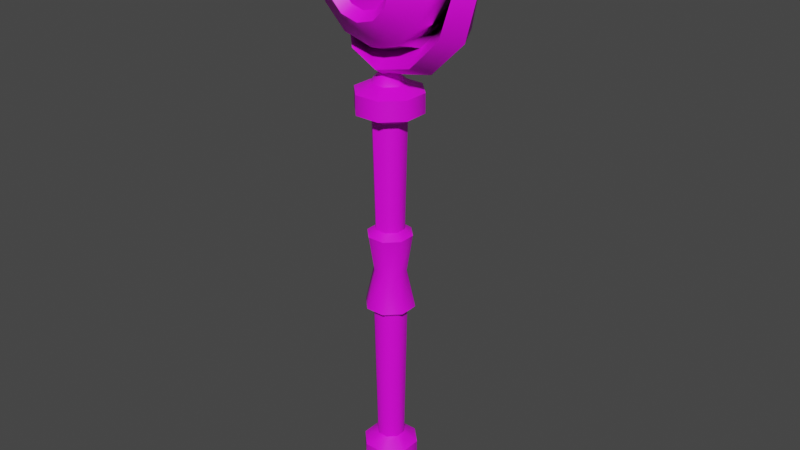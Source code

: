 # Source: big_wand.blend  (saved by Blender 4.1.24; exported with 4.5.12 LTS)
import bpy
from mathutils import Matrix  # noqa: F401  (used for matrix-valued properties, if any)

bpy.ops.wm.read_factory_settings(use_empty=True)
scene = bpy.context.scene
scene.name = 'Scene'

# ---- images (referenced by path relative to the original .blend; pixels are not part of the script)
import os
ASSET_DIR = os.environ.get("B2B_ASSET_DIR", "")  # directory of the original .blend (textures are referenced by path, not embedded)
HERE = os.path.dirname(os.path.abspath(__file__))  # packed textures are extracted next to this script under _unpacked/

def load_image(name, relpath, width, height, colorspace="sRGB"):
    """Load a texture the original file referenced (path relative to the .blend, or extracted next to this script)."""
    p = next((c for c in (os.path.join(HERE, relpath), os.path.join(ASSET_DIR, relpath)) if relpath and os.path.exists(c)), "")
    if p:
        img = bpy.data.images.load(p, check_existing=True)
        img.name = name
    else:  # same state as the original file: an image datablock whose file is absent (Cycles renders it pink)
        img = bpy.data.images.new(name, width, height)
        img.source = "FILE"
        img.filepath = "//" + (relpath or name)
    img.colorspace_settings.name = colorspace
    return img
img_mage_texture_png = load_image('mage_texture.png', 'mage_texture.png', 1024, 1024, 'sRGB')

# ---- materials (node trees are filled in below, after node groups)
mat_mage = bpy.data.materials.new('mage')
mat_mage.alpha_threshold = 0.0
mat_mage.use_transparent_shadow = False
mat_mage.line_color = (0.0, 0.0, 0.0, 1.0)

# ---- node groups
ng_auto_smooth = bpy.data.node_groups.new('Auto Smooth', 'GeometryNodeTree')
_s = ng_auto_smooth.interface.new_socket(name='Geometry', in_out='OUTPUT', socket_type='NodeSocketGeometry')
_s = ng_auto_smooth.interface.new_socket(name='Geometry', in_out='INPUT', socket_type='NodeSocketGeometry')
_s = ng_auto_smooth.interface.new_socket(name='Angle', in_out='INPUT', socket_type='NodeSocketFloat')
_s.subtype = 'ANGLE'
_s.min_value = 0.0
_s.max_value = 3.142
ng_auto_smooth.is_modifier = True
_N = ng_auto_smooth.nodes; _L = ng_auto_smooth.links
n0 = _N.new('NodeGroupOutput'); n0.name = 'Group Output'; n0.location = (480, -100)
n1 = _N.new('NodeGroupInput'); n1.name = 'Group Input'; n1.location = (-420, -300)
n2 = _N.new('NodeGroupInput'); n2.name = 'Group Input.001'; n2.location = (-60, -100)
n3 = _N.new('GeometryNodeSetShadeSmooth'); n3.name = 'Set Shade Smooth'; n3.location = (120, -100)
n3.domain = 'EDGE'
n4 = _N.new('GeometryNodeSetShadeSmooth'); n4.name = 'Set Shade Smooth.001'; n4.location = (300, -100)
n5 = _N.new('GeometryNodeInputMeshEdgeAngle'); n5.name = 'Edge Angle'; n5.location = (-420, -220)
n6 = _N.new('GeometryNodeInputEdgeSmooth'); n6.name = 'Is Edge Smooth'; n6.location = (-60, -160)
n7 = _N.new('GeometryNodeInputShadeSmooth'); n7.name = 'Is Face Smooth'; n7.location = (-240, -340)
n8 = _N.new('FunctionNodeBooleanMath'); n8.name = 'Boolean Math'; n8.location = (-60, -220)
n9 = _N.new('FunctionNodeCompare'); n9.name = 'Compare'; n9.location = (-240, -180)
n9.operation = 'LESS_EQUAL'
_L.new(n5.outputs[0], n9.inputs[0])
_L.new(n4.outputs[0], n0.inputs[0])
_L.new(n1.outputs[1], n9.inputs[1])
_L.new(n9.outputs[0], n8.inputs[0])
_L.new(n7.outputs[0], n8.inputs[1])
_L.new(n2.outputs[0], n3.inputs[0])
_L.new(n6.outputs[0], n3.inputs[1])
_L.new(n3.outputs[0], n4.inputs[0])
_L.new(n8.outputs[0], n3.inputs[2])
n0.is_active_output = True

# ---- material node trees
mat_mage.use_nodes = True; mat_mage.node_tree.nodes.clear()
_N = mat_mage.node_tree.nodes; _L = mat_mage.node_tree.links
n0 = _N.new('ShaderNodeOutputMaterial'); n0.name = 'Material Output'; n0.location = (300, 300)
n1 = _N.new('ShaderNodeTexImage'); n1.name = 'Image Texture'; n1.location = (-431, 264)
n1.image = img_mage_texture_png
n2 = _N.new('ShaderNodeBsdfPrincipled'); n2.name = 'Principled BSDF'; n2.location = (-60, 160)
n2.width = 241
n2.distribution = 'GGX'
n2.subsurface_method = 'BURLEY'
n2.inputs[3].default_value = 1.45
n2.inputs[27].default_value = (0.0, 0.0, 0.0, 1.0)
n2.inputs[28].default_value = 1.0
_L.new(n1.outputs[0], n2.inputs[0])
_L.new(n2.outputs[0], n0.inputs[0])
n0.is_active_output = True

# ---- world
world_world = bpy.data.worlds.new('World'); scene.world = world_world
world_world.use_nodes = True; world_world.node_tree.nodes.clear()
_N = world_world.node_tree.nodes; _L = world_world.node_tree.links
n0 = _N.new('ShaderNodeOutputWorld'); n0.name = 'World Output'; n0.location = (300, 300)
n1 = _N.new('ShaderNodeBackground'); n1.name = 'Background'; n1.location = (10, 300)
n1.inputs[0].default_value = (0.05088, 0.05088, 0.05088, 1.0)
_L.new(n1.outputs[0], n0.inputs[0])
n0.is_active_output = True
world_world.color = (0.05088, 0.05088, 0.05088)
world_world.use_sun_shadow = False
world_world.sun_shadow_jitter_overblur = 0.0

# ---- meshes
me_staff = bpy.data.meshes.new('staff')
me_staff.from_pydata([(0.03055, 0.0733, 0.1359), (0.03391, 0.08192, -0.1355), (0.07335, 0.03034, 0.1359), (0.08188, 0.03395, -0.1355), (0.03391, -0.08184, -0.1355), (0.03066, -0.07348, 0.1359), (0.07346, -0.0303, 0.1359), (0.08188, -0.03387, -0.1355), (0.01989, -0.04767, 0.1567), (0.02313, -0.05581, -0.1564), (-0.02313, -0.05581, -0.1564), (-0.01971, -0.04786, 0.1567), (-0.05583, -0.0231, -0.1564), (-0.04784, -0.01984, 0.1567), (-0.05583, 0.02315, -0.1564), (-0.04776, 0.01986, 0.1567), (-0.02313, 0.05586, -0.1564), (-0.01963, 0.04772, 0.1567), (0.02313, 0.05586, -0.1564), (0.01981, 0.04755, 0.1567), (0.05583, 0.02315, -0.1564), (0.04758, 0.01968, 0.1567), (0.05583, -0.0231, -0.1564), (0.04765, -0.01966, 0.1567), (-0.03391, 0.08192, -0.1355), (-0.03025, 0.07357, 0.1359), (-0.08188, 0.03395, -0.1355), (-0.07362, 0.03062, 0.1359), (-0.08188, -0.03387, -0.1355), (-0.07376, -0.03059, 0.1359), (-0.03391, -0.08184, -0.1355), (-0.03038, -0.07378, 0.1359), (-0.02215, -0.05362, 0.0001823), (-0.05362, -0.02221, 0.0001817), (-0.05358, 0.02225, 0.0001823), (-0.02211, 0.05358, 0.0001838), (0.02221, 0.05348, 0.000185), (0.05349, 0.02216, 0.0001855), (0.05352, -0.02211, 0.000185), (0.02225, -0.05352, 0.0001838), (2.318e-08, 6.883e-07, -0.9004), (7.855e-08, -0.07532, -0.8275), (-0.09146, 0.03788, -0.7659), (-0.09138, 0.03785, -0.7081), (-0.09146, -0.03788, -0.7659), (-0.07532, 6.584e-07, -0.8275), (-0.09138, -0.03785, -0.7081), (-0.03788, -0.09146, -0.7659), (1.265e-08, 0.07532, -0.8275), (-0.03785, -0.09138, -0.7081), (0.03785, -0.09138, -0.7081), (0.07532, 7.277e-07, -0.8275), (0.03788, -0.09146, -0.7659), (0.01806, -0.0436, -0.7855), (0.01914, -0.04622, -0.6733), (-0.01914, -0.04622, -0.6733), (-0.01806, -0.0436, -0.7855), (-0.04622, -0.01914, -0.6733), (-0.0436, -0.01806, -0.7855), (-0.04622, 0.01915, -0.6733), (-0.0436, 0.01806, -0.7855), (-0.01914, 0.04622, -0.6733), (-0.01806, 0.0436, -0.7855), (0.01914, 0.04622, -0.6733), (0.01806, 0.0436, -0.7855), (0.04622, 0.01915, -0.6733), (0.0436, 0.01806, -0.7855), (0.04622, -0.01914, -0.6733), (0.0436, -0.01806, -0.7855), (-0.03785, 0.09138, -0.7081), (-0.03788, 0.09146, -0.7659), (0.03785, 0.09138, -0.7081), (0.03788, 0.09146, -0.7659), (0.09138, 0.03785, -0.7081), (0.09146, 0.03788, -0.7659), (0.09138, -0.03785, -0.7081), (0.09146, -0.03788, -0.7659), (0.05599, -0.02319, 0.6651), (0.02319, -0.05599, 0.6651), (-0.02319, -0.05599, 0.6651), (-0.05599, -0.02319, 0.6651), (-0.05599, 0.02319, 0.6651), (-0.02319, 0.05599, 0.6651), (0.02319, 0.05599, 0.6651), (0.05599, 0.02319, 0.6651), (-0.1086, -0.045, 0.6396), (-0.1087, -0.04505, 0.5715), (0.1086, 0.045, 0.6396), (0.1087, 0.04504, 0.5715), (0.04505, -0.1087, 0.5715), (0.045, -0.1086, 0.6396), (0.1086, -0.045, 0.6396), (0.1087, -0.04505, 0.5715), (0.05608, 0.02323, 0.5439), (0.05608, -0.02323, 0.5439), (0.02323, -0.05608, 0.5439), (-0.02323, -0.05608, 0.5439), (-0.05608, -0.02323, 0.5439), (-0.05608, 0.02323, 0.5439), (-0.02323, 0.05608, 0.5439), (0.02323, 0.05608, 0.5439), (-0.1086, 0.045, 0.6396), (-0.1087, 0.04504, 0.5715), (-0.045, 0.1086, 0.6396), (-0.04505, 0.1087, 0.5715), (0.045, 0.1086, 0.6396), (0.04505, 0.1087, 0.5715), (-0.045, -0.1086, 0.6396), (-0.04505, -0.1087, 0.5715), (0.2897, 0.06426, 1.01), (0.2515, -0.07936, 0.8641), (0.2866, 8.293e-08, 0.8435), (0.2515, 0.07936, 0.8641), (0.1448, -0.07936, 0.7574), (0.1653, 4.369e-08, 0.7223), (0.1448, 0.07936, 0.7574), (-0.001336, -0.06426, 0.7192), (0.03676, 3.388e-09, 0.6968), (-0.001336, 0.06426, 0.7192), (-2.466e-07, 0.1462, 1.132), (-2.265e-07, 0.08439, 1.221), (-1.99e-07, -1.005e-08, 1.254), (-1.514e-07, -0.1462, 1.132), (-0.06134, 0.1462, 1.115), (-0.1062, 0.08439, 1.193), (-0.1227, -3.996e-08, 1.221), (-0.1062, -0.08439, 1.193), (-0.06134, -0.1462, 1.115), (-0.1062, 0.1462, 1.07), (-0.184, 0.08439, 1.115), (-0.2125, -6.923e-08, 1.132), (-0.184, -0.08439, 1.115), (-0.1062, -0.1462, 1.07), (-0.1227, 0.1462, 1.009), (-0.2125, 0.08439, 1.009), (-0.2454, -8.749e-08, 1.009), (-0.2125, -0.08439, 1.009), (-0.1227, -0.1462, 1.009), (-0.1062, 0.1462, 0.9475), (-0.184, 0.08439, 0.9026), (-0.2125, -7.929e-08, 0.8862), (-0.184, -0.08439, 0.9026), (-0.1062, -0.1462, 0.9475), (-0.06134, 0.1462, 0.9026), (-0.1062, 0.08439, 0.8249), (-0.1142, -4.498e-08, 0.7931), (-0.1062, -0.08439, 0.8249), (-0.06134, -0.1462, 0.9026), (-2.537e-07, 0.1462, 0.8862), (-2.226e-07, 0.08439, 0.7964), (-0.001187, -2.353e-09, 0.7647), (-1.676e-07, -0.08439, 0.7964), (-1.475e-07, -0.1462, 0.8862), (0.06134, 0.1462, 0.9026), (0.1062, 0.08439, 0.8249), (0.1218, 3.773e-08, 0.7972), (0.1062, -0.08439, 0.8249), (0.06134, -0.1462, 0.9026), (0.1062, 0.1462, 0.9475), (0.184, 0.08439, 0.9026), (0.2117, 6.702e-08, 0.8871), (0.184, -0.08439, 0.9026), (0.1062, -0.1462, 0.9475), (0.1227, 0.1462, 1.009), (0.2125, 0.08439, 1.009), (0.2442, 7.885e-08, 1.01), (0.2125, -0.08439, 1.009), (0.1227, -0.1462, 1.009), (0.1062, 0.1462, 1.07), (0.184, 0.08439, 1.115), (0.2158, 7.144e-08, 1.123), (0.184, -0.08439, 1.115), (0.1062, -0.1462, 1.07), (0.06134, 0.1462, 1.115), (0.1062, 0.08439, 1.193), (0.1227, 3.999e-08, 1.221), (0.1062, -0.08439, 1.193), (0.06134, -0.1462, 1.115), (-1.895e-07, -0.08439, 1.221), (-0.04656, -0.1157, 1.09), (-1.614e-07, -0.1157, 1.102), (-0.04656, 0.1157, 1.09), (-2.393e-07, 0.1157, 1.102), (-0.08064, -0.1157, 1.055), (-0.08064, 0.1157, 1.055), (-0.09312, 0.1157, 1.009), (-0.09312, -0.1157, 1.009), (-0.08064, 0.1157, 0.9623), (-0.08064, -0.1157, 0.9623), (-0.04656, -0.1157, 0.9282), (-0.04656, 0.1157, 0.9282), (-2.436e-07, 0.1291, 1.009), (-2.446e-07, 0.1157, 0.9158), (-1.585e-07, -0.1157, 0.9158), (0.04656, -0.1157, 0.9282), (-1.571e-07, -0.1291, 1.009), (0.04656, 0.1157, 0.9282), (0.08064, 0.1157, 0.9623), (0.08064, -0.1157, 0.9623), (0.09312, 0.1157, 1.009), (0.09312, -0.1157, 1.009), (0.08064, -0.1157, 1.055), (0.08064, 0.1157, 1.055), (0.04656, -0.1157, 1.09), (0.04656, 0.1157, 1.09), (0.3308, 1.02e-07, 1.01), (0.2897, -0.06426, 1.01), (-0.1628, -5.191e-08, 0.8077), (-0.1211, -0.03659, 0.758), (-0.1361, -5.119e-08, 0.7285), (-0.1211, 0.03659, 0.758), (0.2037, 6.862e-08, 1.174), (0.2509, 0.03665, 1.13), (0.2806, 9.037e-08, 1.145), (0.2509, -0.03665, 1.13), (-0.001087, -0.02949, 0.6969), (-0.03839, -2.028e-08, 0.6968), (-0.001087, 0.02949, 0.6969)], [], [(38, 39, 4, 7), (9, 22, 7, 4), (13, 15, 27, 29), (20, 18, 1, 3), (23, 8, 5, 6), (10, 9, 4, 30), (19, 21, 2, 0), (16, 14, 26, 24), (8, 11, 31, 5), (37, 38, 7, 3), (36, 37, 3, 1), (35, 36, 1, 24), (34, 35, 24, 26), (33, 34, 26, 28), (32, 33, 28, 30), (39, 32, 30, 4), (14, 12, 28, 26), (17, 19, 0, 25), (18, 16, 24, 1), (21, 23, 6, 2), (11, 13, 29, 31), (22, 20, 3, 7), (12, 10, 30, 28), (15, 17, 25, 27), (5, 31, 32, 39), (31, 29, 33, 32), (29, 27, 34, 33), (27, 25, 35, 34), (25, 0, 36, 35), (0, 2, 37, 36), (2, 6, 38, 37), (6, 5, 39, 38), (40, 41, 45), (40, 45, 48), (40, 48, 51), (40, 51, 41), (51, 48, 64, 66), (41, 51, 68, 53), (51, 66, 68), (45, 41, 56, 58), (50, 49, 47, 52), (48, 62, 64), (48, 45, 60, 62), (45, 58, 60), (217, 117, 83), (91, 90, 89, 92), (64, 62, 70, 72), (67, 54, 50, 75), (57, 59, 43, 46), (68, 66, 74, 76), (58, 56, 47, 44), (61, 63, 71, 69), (62, 60, 42, 70), (65, 67, 75, 73), (49, 46, 44, 47), (46, 43, 42, 44), (43, 69, 70, 42), (69, 71, 72, 70), (71, 73, 74, 72), (73, 75, 76, 74), (75, 50, 52, 76), (53, 68, 76, 52), (54, 55, 49, 50), (63, 65, 73, 71), (60, 58, 44, 42), (59, 61, 69, 43), (56, 53, 52, 47), (66, 64, 72, 74), (55, 57, 46, 49), (216, 217, 82), (117, 215, 78), (215, 216, 79), (53, 56, 41), (77, 91, 87, 84), (79, 107, 90, 78), (82, 103, 101, 81), (83, 105, 103, 82), (84, 87, 105, 83), (80, 85, 107, 79), (96, 95, 89, 108), (94, 93, 88, 92), (99, 98, 102, 104), (81, 101, 85, 80), (87, 91, 92, 88), (85, 101, 102, 86), (101, 103, 104, 102), (103, 105, 106, 104), (105, 87, 88, 106), (90, 107, 108, 89), (107, 85, 86, 108), (97, 96, 108, 86), (100, 99, 104, 106), (98, 97, 86, 102), (95, 94, 92, 89), (93, 100, 106, 88), (78, 90, 91, 77), (65, 20, 22, 67), (54, 9, 10, 55), (61, 16, 18, 63), (94, 23, 21, 93), (59, 14, 16, 61), (67, 22, 9, 54), (55, 10, 12, 57), (57, 12, 14, 59), (99, 17, 15, 98), (98, 15, 13, 97), (97, 13, 11, 96), (100, 19, 17, 99), (95, 8, 23, 94), (93, 21, 19, 100), (96, 11, 8, 95), (84, 117, 77), (114, 115, 112, 111), (210, 145, 150, 118), (170, 212, 109, 165), (110, 111, 205, 206), (111, 112, 109, 205), (113, 114, 111, 110), (116, 216, 215), (212, 170, 211), (116, 150, 145, 208), (122, 178, 126, 127), (121, 120, 124, 125), (172, 177, 203, 201), (143, 138, 187, 190), (178, 121, 125, 126), (120, 119, 123, 124), (127, 126, 131, 132), (125, 124, 129, 130), (157, 162, 198, 194), (162, 167, 200, 198), (126, 125, 130, 131), (124, 123, 128, 129), (130, 129, 134, 135), (147, 152, 193, 189), (127, 132, 183, 179), (131, 130, 135, 136), (129, 128, 133, 134), (132, 131, 136, 137), (167, 172, 201, 200), (158, 153, 196, 197), (136, 135, 140, 141), (134, 133, 138, 139), (137, 136, 141, 142), (135, 134, 139, 140), (122, 127, 179, 180), (141, 140, 145, 146), (139, 138, 143, 144), (142, 141, 146, 147), (140, 139, 144, 145), (163, 158, 197, 199), (153, 148, 192, 196), (146, 145, 150, 151), (144, 143, 148, 149), (147, 146, 151, 152), (145, 144, 149, 150), (119, 173, 204, 182), (173, 168, 202, 204), (151, 150, 155, 156), (149, 148, 153, 154), (152, 151, 156, 157), (150, 149, 154, 155), (142, 147, 189, 188), (156, 155, 160, 161), (154, 153, 158, 159), (157, 156, 161, 162), (155, 154, 159, 160), (132, 137, 186, 183), (137, 142, 188, 186), (159, 158, 163, 164), (162, 161, 166, 167), (160, 159, 164, 165), (148, 143, 190, 192), (128, 123, 181, 184), (161, 160, 165, 166), (167, 166, 171, 172), (165, 164, 169, 170), (168, 163, 199, 202), (133, 128, 184, 185), (166, 165, 170, 171), (164, 163, 168, 169), (172, 171, 176, 177), (170, 169, 174, 175), (138, 133, 185, 187), (177, 122, 180, 203), (171, 170, 175, 176), (169, 168, 173, 174), (177, 176, 178, 122), (175, 174, 120, 121), (152, 157, 194, 193), (123, 119, 182, 181), (176, 175, 121, 178), (174, 173, 119, 120), (182, 191, 181), (195, 180, 179), (181, 191, 184), (195, 179, 183), (184, 191, 185), (195, 183, 186), (185, 191, 187), (195, 186, 188), (195, 188, 189), (187, 191, 190), (195, 189, 193), (190, 191, 192), (195, 193, 194), (192, 191, 196), (196, 191, 197), (195, 194, 198), (197, 191, 199), (195, 198, 200), (199, 191, 202), (195, 200, 201), (202, 191, 204), (195, 201, 203), (204, 191, 182), (195, 203, 180), (110, 160, 155, 113), (112, 160, 165, 109), (205, 109, 212, 213), (214, 170, 165, 206), (155, 115, 118, 150), (206, 165, 160, 110), (216, 118, 217), (115, 155, 160, 112), (116, 215, 117), (206, 205, 213, 214), (211, 214, 213), (209, 208, 207), (211, 213, 212), (210, 209, 207), (214, 211, 170), (113, 155, 150, 116), (208, 145, 207), (145, 210, 207), (63, 18, 20, 65), (83, 117, 84), (117, 217, 118), (78, 215, 79), (77, 117, 78), (82, 217, 83), (81, 216, 82), (80, 216, 81), (79, 216, 80), (208, 209, 216), (113, 116, 117), (210, 118, 216), (117, 118, 115), (114, 117, 115), (209, 210, 216), (116, 208, 216), (114, 113, 117)])
me_staff.polygons.foreach_set('use_smooth', [True] * 252)
_k = set([(0, 2), (0, 25), (1, 3), (1, 24), (2, 6), (3, 7), (4, 7), (4, 30), (5, 6), (5, 31), (8, 11), (8, 23), (9, 10), (9, 22), (10, 12), (11, 13), (12, 14), (13, 15), (14, 16), (15, 17), (16, 18), (17, 19), (18, 20), (19, 21), (20, 22), (21, 23), (24, 26), (25, 27), (26, 28), (27, 29), (28, 30), (29, 31), (40, 41), (40, 45), (40, 48), (40, 51), (41, 45), (41, 51), (41, 53), (41, 56), (42, 44), (42, 70), (44, 47), (45, 48), (45, 58), (45, 60), (47, 52), (48, 51), (48, 62), (48, 64), (51, 66), (51, 68), (52, 76), (53, 56), (53, 68), (54, 55), (54, 67), (55, 57), (56, 58), (57, 59), (58, 60), (59, 61), (60, 62), (61, 63), (62, 64), (63, 65), (64, 66), (65, 67), (66, 68), (70, 72), (72, 74), (74, 76), (77, 78), (77, 84), (78, 79), (79, 80), (80, 81), (81, 82), (82, 83), (83, 84), (85, 101), (85, 107), (86, 102), (86, 108), (87, 91), (87, 105), (88, 92), (88, 106), (89, 92), (89, 108), (90, 91), (90, 107), (93, 94), (93, 100), (94, 95), (95, 96), (96, 97), (97, 98), (98, 99), (99, 100), (101, 103), (102, 104), (103, 105), (104, 106), (119, 123), (119, 173), (122, 127), (122, 177), (123, 128), (127, 132), (128, 133), (132, 137), (133, 138), (137, 142), (138, 143), (142, 147), (143, 148), (147, 152), (148, 153), (152, 157), (153, 158), (157, 162), (158, 163), (162, 167), (163, 168), (167, 172), (168, 173), (172, 177), (179, 180), (179, 183), (180, 203), (181, 182), (181, 184), (182, 204), (183, 186), (184, 185), (185, 187), (186, 188), (187, 190), (188, 189), (189, 193), (190, 192), (192, 196), (193, 194), (194, 198), (196, 197), (197, 199), (198, 200), (199, 202), (200, 201), (201, 203), (202, 204)])
me_staff.attributes.new('sharp_edge', 'BOOLEAN', 'EDGE').data.foreach_set('value', [ (min(e.vertices), max(e.vertices)) in _k for e in me_staff.edges])
_uv = me_staff.uv_layers.new(name='UVMap')
_uv.uv.foreach_set('vector', [0.3065, 0.3209, 0.3127, 0.3365, 0.3127, 0.3316, 0.3032, 0.3316, 0.3127, 0.2972, 0.3062, 0.2972, 0.3032, 0.3003, 0.3127, 0.3003, 0.3206, 0.4072, 0.3182, 0.4072, 0.3208, 0.404, 0.3242, 0.3884, 0.3035, 0.2972, 0.3062, 0.2972, 0.3032, 0.3003, 0.2992, 0.2847, 0.3072, 0.4072, 0.3127, 0.4072, 0.3127, 0.404, 0.3046, 0.404, 0.3192, 0.2972, 0.3127, 0.2972, 0.3127, 0.3003, 0.3222, 0.3003, 0.3072, 0.4072, 0.3049, 0.4072, 0.3012, 0.3884, 0.3046, 0.404, 0.3127, 0.2972, 0.3192, 0.2972, 0.3222, 0.3003, 0.3127, 0.3003, 0.3127, 0.4072, 0.3182, 0.4072, 0.3208, 0.404, 0.3127, 0.404, 0.3039, 0.3209, 0.3065, 0.3209, 0.3032, 0.3316, 0.2992, 0.3159, 0.3065, 0.3209, 0.3039, 0.3209, 0.2992, 0.3159, 0.3032, 0.3316, 0.3127, 0.3365, 0.3065, 0.3209, 0.3032, 0.3316, 0.3127, 0.3316, 0.3189, 0.3209, 0.3127, 0.3365, 0.3127, 0.3316, 0.3222, 0.3316, 0.3215, 0.3209, 0.3189, 0.3209, 0.3222, 0.3316, 0.3261, 0.3159, 0.3189, 0.3209, 0.3215, 0.3209, 0.3261, 0.3159, 0.3222, 0.3316, 0.3127, 0.3365, 0.3189, 0.3209, 0.3222, 0.3316, 0.3127, 0.3316, 0.3192, 0.2972, 0.3219, 0.2972, 0.3261, 0.2847, 0.3222, 0.3003, 0.3127, 0.4072, 0.3072, 0.4072, 0.3046, 0.404, 0.3127, 0.404, 0.3062, 0.2972, 0.3127, 0.2972, 0.3127, 0.3003, 0.3032, 0.3003, 0.3049, 0.4072, 0.3072, 0.4072, 0.3046, 0.404, 0.3012, 0.3884, 0.3182, 0.4072, 0.3206, 0.4072, 0.3242, 0.3884, 0.3208, 0.404, 0.3062, 0.2972, 0.3035, 0.2972, 0.2992, 0.2847, 0.3032, 0.3003, 0.3219, 0.2972, 0.3192, 0.2972, 0.3222, 0.3003, 0.3261, 0.2847, 0.3182, 0.4072, 0.3127, 0.4072, 0.3127, 0.404, 0.3208, 0.404, 0.3127, 0.3728, 0.3208, 0.3728, 0.3189, 0.3053, 0.3127, 0.3209, 0.3208, 0.3728, 0.3242, 0.3571, 0.3215, 0.3053, 0.3189, 0.3053, 0.3242, 0.3571, 0.3208, 0.3728, 0.3189, 0.3053, 0.3215, 0.3053, 0.3208, 0.3728, 0.3127, 0.3728, 0.3127, 0.3209, 0.3189, 0.3053, 0.3127, 0.3728, 0.3046, 0.3728, 0.3065, 0.3053, 0.3127, 0.3209, 0.3046, 0.3728, 0.3012, 0.3571, 0.3039, 0.3053, 0.3065, 0.3053, 0.3012, 0.3571, 0.3046, 0.3728, 0.3065, 0.3053, 0.3039, 0.3053, 0.3046, 0.3728, 0.3127, 0.3728, 0.3127, 0.3209, 0.3065, 0.3053, 0.8324, 0.36, 0.8324, 0.3994, 0.8398, 0.3994, 0.8324, 0.3301, 0.8398, 0.3695, 0.8324, 0.3695, 0.8324, 0.36, 0.8324, 0.3994, 0.8251, 0.3994, 0.8324, 0.3301, 0.8251, 0.3695, 0.8324, 0.3695, 0.8251, 0.3695, 0.8324, 0.3695, 0.8307, 0.3922, 0.8282, 0.3922, 0.8324, 0.3994, 0.8251, 0.3994, 0.8282, 0.4221, 0.8307, 0.4221, 0.8251, 0.3396, 0.8282, 0.3623, 0.8282, 0.3623, 0.8398, 0.3695, 0.8324, 0.3695, 0.8342, 0.3922, 0.8367, 0.3922, 0.4404, 0.5655, 0.4534, 0.5655, 0.4534, 0.5556, 0.4404, 0.5556, 0.8324, 0.3396, 0.8342, 0.3623, 0.8307, 0.3623, 0.8324, 0.3994, 0.8398, 0.3994, 0.8367, 0.4221, 0.8342, 0.4221, 0.8398, 0.3396, 0.8367, 0.3623, 0.8367, 0.3623, 0.4434, 0.5917, 0.4245, 0.5951, 0.4313, 0.6109, 0.4281, 0.6033, 0.4391, 0.6033, 0.4391, 0.5916, 0.4281, 0.5916, 0.4438, 0.5366, 0.45, 0.5366, 0.4534, 0.5399, 0.4404, 0.5399, 0.4389, 0.5872, 0.4436, 0.5872, 0.4404, 0.5812, 0.4311, 0.5812, 0.4549, 0.5872, 0.4549, 0.5872, 0.4627, 0.5812, 0.4627, 0.5812, 0.4394, 0.5366, 0.4394, 0.5366, 0.4311, 0.5399, 0.4311, 0.5399, 0.4544, 0.5366, 0.45, 0.5366, 0.4534, 0.5399, 0.4627, 0.5399, 0.4502, 0.5872, 0.4436, 0.5872, 0.4404, 0.5812, 0.4534, 0.5812, 0.45, 0.5366, 0.4544, 0.5366, 0.4627, 0.5399, 0.4534, 0.5399, 0.4389, 0.5872, 0.4389, 0.5872, 0.4311, 0.5812, 0.4311, 0.5812, 0.4534, 0.5655, 0.4627, 0.5655, 0.4627, 0.5556, 0.4534, 0.5556, 0.4627, 0.5655, 0.4627, 0.5655, 0.4627, 0.5556, 0.4627, 0.5556, 0.4627, 0.5655, 0.4534, 0.5655, 0.4534, 0.5556, 0.4627, 0.5556, 0.4534, 0.5655, 0.4404, 0.5655, 0.4404, 0.5556, 0.4534, 0.5556, 0.4404, 0.5655, 0.4311, 0.5655, 0.4311, 0.5556, 0.4404, 0.5556, 0.4311, 0.5655, 0.4311, 0.5655, 0.4311, 0.5556, 0.4311, 0.5556, 0.4311, 0.5655, 0.4404, 0.5655, 0.4404, 0.5556, 0.4311, 0.5556, 0.4438, 0.5366, 0.4394, 0.5366, 0.4311, 0.5399, 0.4404, 0.5399, 0.4436, 0.5872, 0.4502, 0.5872, 0.4534, 0.5812, 0.4404, 0.5812, 0.4436, 0.5872, 0.4389, 0.5872, 0.4311, 0.5812, 0.4404, 0.5812, 0.4544, 0.5366, 0.4544, 0.5366, 0.4627, 0.5399, 0.4627, 0.5399, 0.4549, 0.5872, 0.4502, 0.5872, 0.4534, 0.5812, 0.4627, 0.5812, 0.45, 0.5366, 0.4438, 0.5366, 0.4404, 0.5399, 0.4534, 0.5399, 0.4394, 0.5366, 0.4438, 0.5366, 0.4404, 0.5399, 0.4311, 0.5399, 0.4502, 0.5872, 0.4549, 0.5872, 0.4627, 0.5812, 0.4534, 0.5812, 0.462, 0.5951, 0.4434, 0.5917, 0.4544, 0.6109, 0.4245, 0.5951, 0.4434, 0.5917, 0.4313, 0.6109, 0.4434, 0.5917, 0.462, 0.5951, 0.4544, 0.6109, 0.8307, 0.3623, 0.8342, 0.3623, 0.8324, 0.3396, 0.4372, 0.639, 0.4281, 0.6346, 0.4281, 0.6346, 0.4372, 0.639, 0.4509, 0.639, 0.4547, 0.6346, 0.4391, 0.6346, 0.4429, 0.639, 0.4509, 0.639, 0.4547, 0.6346, 0.4657, 0.6346, 0.4566, 0.639, 0.4429, 0.639, 0.4391, 0.6346, 0.4547, 0.6346, 0.4509, 0.639, 0.4372, 0.639, 0.4281, 0.6346, 0.4391, 0.6346, 0.4429, 0.639, 0.4566, 0.639, 0.4657, 0.6346, 0.4547, 0.6346, 0.4509, 0.639, 0.4509, 0.5712, 0.4429, 0.5712, 0.4391, 0.576, 0.4547, 0.576, 0.4372, 0.5712, 0.4372, 0.5712, 0.4281, 0.576, 0.4281, 0.576, 0.4509, 0.5712, 0.4566, 0.5712, 0.4657, 0.576, 0.4547, 0.576, 0.4566, 0.639, 0.4657, 0.6346, 0.4657, 0.6346, 0.4566, 0.639, 0.4281, 0.6033, 0.4281, 0.6033, 0.4281, 0.5916, 0.4281, 0.5916, 0.4657, 0.6033, 0.4657, 0.6033, 0.4657, 0.5916, 0.4657, 0.5916, 0.4657, 0.6033, 0.4547, 0.6033, 0.4547, 0.5916, 0.4657, 0.5916, 0.4547, 0.6033, 0.4391, 0.6033, 0.4391, 0.5916, 0.4547, 0.5916, 0.4391, 0.6033, 0.4281, 0.6033, 0.4281, 0.5916, 0.4391, 0.5916, 0.4391, 0.6033, 0.4547, 0.6033, 0.4547, 0.5916, 0.4391, 0.5916, 0.4547, 0.6033, 0.4657, 0.6033, 0.4657, 0.5916, 0.4547, 0.5916, 0.4566, 0.5712, 0.4509, 0.5712, 0.4547, 0.576, 0.4657, 0.576, 0.4429, 0.5712, 0.4509, 0.5712, 0.4547, 0.576, 0.4391, 0.576, 0.4566, 0.5712, 0.4566, 0.5712, 0.4657, 0.576, 0.4657, 0.576, 0.4429, 0.5712, 0.4372, 0.5712, 0.4281, 0.576, 0.4391, 0.576, 0.4372, 0.5712, 0.4429, 0.5712, 0.4391, 0.576, 0.4281, 0.576, 0.4429, 0.639, 0.4391, 0.6346, 0.4281, 0.6346, 0.4372, 0.639, 0.6861, 0.5436, 0.6849, 0.6938, 0.6849, 0.6938, 0.6861, 0.5436, 0.6937, 0.5436, 0.6932, 0.6938, 0.7051, 0.6938, 0.7046, 0.5436, 0.7046, 0.5436, 0.7051, 0.6938, 0.6932, 0.6938, 0.6937, 0.5436, 0.6349, 0.696, 0.6385, 0.5825, 0.6385, 0.5825, 0.6349, 0.696, 0.7122, 0.5436, 0.7134, 0.6938, 0.7051, 0.6938, 0.7046, 0.5436, 0.6861, 0.5436, 0.6849, 0.6938, 0.6932, 0.6938, 0.6937, 0.5436, 0.7046, 0.5436, 0.7051, 0.6938, 0.7134, 0.6938, 0.7122, 0.5436, 0.7122, 0.5436, 0.7134, 0.6938, 0.7134, 0.6938, 0.7122, 0.5436, 0.6573, 0.696, 0.6557, 0.5825, 0.6629, 0.5825, 0.6666, 0.696, 0.6666, 0.696, 0.6629, 0.5825, 0.663, 0.5825, 0.6666, 0.696, 0.6666, 0.696, 0.663, 0.5825, 0.6558, 0.5825, 0.6573, 0.696, 0.6442, 0.696, 0.6457, 0.5825, 0.6557, 0.5825, 0.6573, 0.696, 0.6442, 0.696, 0.6456, 0.5825, 0.6385, 0.5825, 0.6349, 0.696, 0.6349, 0.696, 0.6385, 0.5825, 0.6457, 0.5825, 0.6442, 0.696, 0.6573, 0.696, 0.6558, 0.5825, 0.6456, 0.5825, 0.6442, 0.696, 0.4149, 0.6109, 0.4245, 0.5951, 0.4149, 0.6109, 0.4184, 0.6332, 0.4219, 0.6237, 0.4035, 0.6421, 0.3974, 0.6542, 0.4678, 0.5925, 0.4666, 0.5986, 0.4471, 0.5937, 0.4471, 0.5858, 0.4097, 0.6555, 0.4036, 0.6567, 0.3969, 0.6361, 0.4048, 0.636, 0.4035, 0.6421, 0.3974, 0.6385, 0.3898, 0.6672, 0.3969, 0.6673, 0.3974, 0.6542, 0.4035, 0.6421, 0.3969, 0.6673, 0.3898, 0.6828, 0.4219, 0.6237, 0.4184, 0.6176, 0.3974, 0.6385, 0.4035, 0.6421, 0.4471, 0.6171, 0.451, 0.6137, 0.4471, 0.6146, 0.4036, 0.6567, 0.4097, 0.6555, 0.4117, 0.6643, 0.4471, 0.5858, 0.4471, 0.5937, 0.4666, 0.5986, 0.4678, 0.5925, 0.787, 0.4367, 0.787, 0.4656, 0.8016, 0.4564, 0.7954, 0.4314, 0.787, 0.4918, 0.787, 0.4812, 0.8016, 0.4721, 0.8038, 0.4812, 0.7724, 0.3462, 0.7786, 0.363, 0.7806, 0.3712, 0.7759, 0.3509, 0.7954, 0.3845, 0.8016, 0.3857, 0.7981, 0.3809, 0.7934, 0.3763, 0.787, 0.4812, 0.787, 0.4762, 0.8038, 0.4656, 0.8016, 0.4721, 0.787, 0.4656, 0.787, 0.4367, 0.7954, 0.4314, 0.8016, 0.4564, 0.7954, 0.4314, 0.8016, 0.4564, 0.8123, 0.4001, 0.8016, 0.3857, 0.8038, 0.4812, 0.8016, 0.4721, 0.8123, 0.4158, 0.8162, 0.421, 0.7786, 0.3845, 0.7724, 0.3857, 0.7759, 0.3809, 0.7806, 0.3763, 0.7724, 0.3857, 0.7702, 0.3659, 0.7742, 0.3659, 0.7759, 0.3809, 0.8016, 0.4721, 0.8038, 0.4656, 0.8162, 0.4054, 0.8123, 0.4158, 0.8016, 0.4564, 0.7954, 0.4314, 0.8016, 0.3857, 0.8123, 0.4001, 0.8162, 0.421, 0.8123, 0.4158, 0.8162, 0.3815, 0.8207, 0.3815, 0.7954, 0.3845, 0.787, 0.3898, 0.787, 0.3803, 0.7934, 0.3763, 0.7954, 0.363, 0.8016, 0.3462, 0.7981, 0.3509, 0.7934, 0.3712, 0.8123, 0.4158, 0.8162, 0.4054, 0.8207, 0.3659, 0.8162, 0.3815, 0.8123, 0.4001, 0.8016, 0.3857, 0.8038, 0.3659, 0.8162, 0.3659, 0.8016, 0.3857, 0.8123, 0.4001, 0.8162, 0.3659, 0.8038, 0.3659, 0.7702, 0.3659, 0.7724, 0.3462, 0.7759, 0.3509, 0.7742, 0.3659, 0.7724, 0.3857, 0.7786, 0.3845, 0.7806, 0.3763, 0.7759, 0.3809, 0.8162, 0.3815, 0.8207, 0.3659, 0.8162, 0.3264, 0.8123, 0.3473, 0.8162, 0.3659, 0.8038, 0.3659, 0.8016, 0.3462, 0.8123, 0.3317, 0.8038, 0.3659, 0.8162, 0.3659, 0.8123, 0.3317, 0.8016, 0.3462, 0.8207, 0.3815, 0.8162, 0.3815, 0.8123, 0.3473, 0.8162, 0.342, 0.787, 0.3577, 0.7954, 0.363, 0.7934, 0.3712, 0.787, 0.3672, 0.8123, 0.3473, 0.8162, 0.3264, 0.8027, 0.2808, 0.8016, 0.3067, 0.8123, 0.3317, 0.8016, 0.3462, 0.7954, 0.3161, 0.8016, 0.291, 0.8016, 0.3462, 0.8123, 0.3317, 0.8016, 0.291, 0.7954, 0.3161, 0.8162, 0.342, 0.8123, 0.3473, 0.8016, 0.3067, 0.8027, 0.2964, 0.7702, 0.3659, 0.7724, 0.3857, 0.7759, 0.3809, 0.7742, 0.3659, 0.7786, 0.3845, 0.787, 0.3898, 0.787, 0.3803, 0.7806, 0.3763, 0.8016, 0.3067, 0.8027, 0.2808, 0.7872, 0.2717, 0.787, 0.2975, 0.8016, 0.291, 0.7954, 0.3161, 0.787, 0.3108, 0.787, 0.2819, 0.7954, 0.3161, 0.8016, 0.291, 0.787, 0.2819, 0.787, 0.3108, 0.8027, 0.2964, 0.8016, 0.3067, 0.787, 0.2975, 0.7872, 0.2873, 0.787, 0.3577, 0.7786, 0.363, 0.7806, 0.3712, 0.787, 0.3672, 0.7786, 0.363, 0.7724, 0.3462, 0.7759, 0.3509, 0.7806, 0.3712, 0.787, 0.2975, 0.7872, 0.2717, 0.7703, 0.2821, 0.7724, 0.3067, 0.787, 0.2819, 0.787, 0.3108, 0.7786, 0.3161, 0.7724, 0.291, 0.787, 0.3108, 0.787, 0.2819, 0.7724, 0.291, 0.7786, 0.3161, 0.7872, 0.2873, 0.787, 0.2975, 0.7724, 0.3067, 0.7703, 0.2977, 0.8016, 0.3857, 0.7954, 0.3845, 0.7934, 0.3763, 0.7981, 0.3809, 0.7724, 0.3067, 0.7703, 0.2821, 0.7579, 0.3267, 0.7617, 0.3473, 0.7724, 0.291, 0.7786, 0.3161, 0.7724, 0.3462, 0.7617, 0.3317, 0.7786, 0.3161, 0.7724, 0.291, 0.7617, 0.3317, 0.7724, 0.3462, 0.7703, 0.2977, 0.7724, 0.3067, 0.7617, 0.3473, 0.7579, 0.3423, 0.8016, 0.3462, 0.8038, 0.3659, 0.7998, 0.3659, 0.7981, 0.3509, 0.8038, 0.3659, 0.8016, 0.3857, 0.7981, 0.3809, 0.7998, 0.3659, 0.7617, 0.3317, 0.7724, 0.3462, 0.7702, 0.3659, 0.7578, 0.3659, 0.7724, 0.3462, 0.7617, 0.3317, 0.7578, 0.3659, 0.7702, 0.3659, 0.7579, 0.3423, 0.7617, 0.3473, 0.7578, 0.3815, 0.7535, 0.3819, 0.787, 0.3898, 0.7954, 0.3845, 0.7934, 0.3763, 0.787, 0.3803, 0.8016, 0.3462, 0.7954, 0.363, 0.7934, 0.3712, 0.7981, 0.3509, 0.7617, 0.3473, 0.7579, 0.3267, 0.7535, 0.3663, 0.7578, 0.3815, 0.7702, 0.3659, 0.7578, 0.3659, 0.7617, 0.4001, 0.7724, 0.3857, 0.7535, 0.3819, 0.7578, 0.3815, 0.7617, 0.4158, 0.7574, 0.4183, 0.7724, 0.3462, 0.7702, 0.3659, 0.7742, 0.3659, 0.7759, 0.3509, 0.8038, 0.3659, 0.8016, 0.3462, 0.7981, 0.3509, 0.7998, 0.3659, 0.7578, 0.3815, 0.7535, 0.3663, 0.7574, 0.4027, 0.7617, 0.4158, 0.7578, 0.3659, 0.7702, 0.3659, 0.7724, 0.3857, 0.7617, 0.4001, 0.7724, 0.3857, 0.7617, 0.4001, 0.7724, 0.4564, 0.7786, 0.4314, 0.7574, 0.4183, 0.7617, 0.4158, 0.7724, 0.4721, 0.7702, 0.4812, 0.8016, 0.3857, 0.8038, 0.3659, 0.7998, 0.3659, 0.7981, 0.3809, 0.7786, 0.363, 0.787, 0.3577, 0.787, 0.3672, 0.7806, 0.3712, 0.7617, 0.4158, 0.7574, 0.4027, 0.7702, 0.4656, 0.7724, 0.4721, 0.7617, 0.4001, 0.7724, 0.3857, 0.7786, 0.4314, 0.7724, 0.4564, 0.7786, 0.4314, 0.7724, 0.4564, 0.787, 0.4656, 0.787, 0.4367, 0.7702, 0.4812, 0.7724, 0.4721, 0.787, 0.4812, 0.787, 0.4918, 0.787, 0.3898, 0.7786, 0.3845, 0.7806, 0.3763, 0.787, 0.3803, 0.7954, 0.363, 0.787, 0.3577, 0.787, 0.3672, 0.7934, 0.3712, 0.7724, 0.4721, 0.7702, 0.4656, 0.787, 0.4762, 0.787, 0.4812, 0.7724, 0.4564, 0.7786, 0.4314, 0.787, 0.4367, 0.787, 0.4656, 0.787, 0.4272, 0.787, 0.3659, 0.7934, 0.4231, 0.787, 0.3659, 0.787, 0.4272, 0.7934, 0.4231, 0.7934, 0.4231, 0.787, 0.3659, 0.7981, 0.3809, 0.787, 0.3659, 0.7934, 0.4231, 0.7981, 0.3809, 0.7981, 0.3809, 0.787, 0.3659, 0.7998, 0.3659, 0.787, 0.3659, 0.7981, 0.3809, 0.7998, 0.3659, 0.7998, 0.3659, 0.787, 0.3659, 0.7981, 0.3509, 0.787, 0.3659, 0.7998, 0.3659, 0.7981, 0.3509, 0.787, 0.3659, 0.7981, 0.3509, 0.7934, 0.3243, 0.7981, 0.3509, 0.787, 0.3659, 0.7934, 0.3243, 0.787, 0.3659, 0.7934, 0.3243, 0.787, 0.3203, 0.7934, 0.3243, 0.787, 0.3659, 0.787, 0.3203, 0.787, 0.3659, 0.787, 0.3203, 0.7806, 0.3243, 0.787, 0.3203, 0.787, 0.3659, 0.7806, 0.3243, 0.7806, 0.3243, 0.787, 0.3659, 0.7759, 0.3509, 0.787, 0.3659, 0.7806, 0.3243, 0.7759, 0.3509, 0.7759, 0.3509, 0.787, 0.3659, 0.7742, 0.3659, 0.787, 0.3659, 0.7759, 0.3509, 0.7742, 0.3659, 0.7742, 0.3659, 0.787, 0.3659, 0.7759, 0.3809, 0.787, 0.3659, 0.7742, 0.3659, 0.7759, 0.3809, 0.7759, 0.3809, 0.787, 0.3659, 0.7806, 0.4231, 0.787, 0.3659, 0.7759, 0.3809, 0.7806, 0.4231, 0.7806, 0.4231, 0.787, 0.3659, 0.787, 0.4272, 0.787, 0.3659, 0.7806, 0.4231, 0.787, 0.4272, 0.4035, 0.6108, 0.4104, 0.6148, 0.4259, 0.5993, 0.4219, 0.5924, 0.4035, 0.6108, 0.4104, 0.6148, 0.4048, 0.636, 0.3969, 0.6361, 0.3898, 0.6828, 0.3969, 0.6673, 0.4036, 0.688, 0.3985, 0.7062, 0.4036, 0.6567, 0.4097, 0.6555, 0.4048, 0.636, 0.3969, 0.6361, 0.4259, 0.5993, 0.4219, 0.5924, 0.4471, 0.5858, 0.4471, 0.5937, 0.3969, 0.6361, 0.4048, 0.636, 0.4104, 0.6148, 0.4035, 0.6108, 0.455, 0.6286, 0.4471, 0.6171, 0.4471, 0.6201, 0.4219, 0.5924, 0.4259, 0.5993, 0.4104, 0.6148, 0.4035, 0.6108, 0.4471, 0.6171, 0.4471, 0.6146, 0.4388, 0.6122, 0.3969, 0.6673, 0.3898, 0.6672, 0.3985, 0.6905, 0.4036, 0.688, 0.4117, 0.6956, 0.4036, 0.688, 0.3985, 0.6905, 0.4704, 0.6187, 0.4678, 0.6238, 0.475, 0.6323, 0.4117, 0.7112, 0.3985, 0.7062, 0.4036, 0.688, 0.4678, 0.6238, 0.4704, 0.6343, 0.475, 0.648, 0.4036, 0.6567, 0.4117, 0.6643, 0.4097, 0.6555, 0.4219, 0.5924, 0.4259, 0.5993, 0.4471, 0.5937, 0.4471, 0.5858, 0.4678, 0.5925, 0.4666, 0.5986, 0.475, 0.6011, 0.4666, 0.5986, 0.4678, 0.5925, 0.475, 0.6011, 0.6937, 0.5436, 0.6932, 0.6938, 0.6849, 0.6938, 0.6861, 0.5436, 0.4313, 0.6109, 0.4245, 0.5951, 0.4149, 0.6109, 0.443, 0.6239, 0.4471, 0.6201, 0.4471, 0.6171, 0.4313, 0.6109, 0.4434, 0.5917, 0.4544, 0.6109, 0.4149, 0.6109, 0.4245, 0.5951, 0.4313, 0.6109, 0.4544, 0.6109, 0.4434, 0.5917, 0.4313, 0.6109, 0.4708, 0.6109, 0.462, 0.5951, 0.4544, 0.6109, 0.4708, 0.6109, 0.462, 0.5951, 0.4708, 0.6109, 0.4544, 0.6109, 0.462, 0.5951, 0.4708, 0.6109, 0.4678, 0.6238, 0.4704, 0.6187, 0.451, 0.6137, 0.4219, 0.6237, 0.4471, 0.6171, 0.4388, 0.6122, 0.4678, 0.6238, 0.4471, 0.6171, 0.455, 0.6286, 0.443, 0.6239, 0.4471, 0.6171, 0.4219, 0.6237, 0.4184, 0.6332, 0.443, 0.6239, 0.4219, 0.6237, 0.4704, 0.6343, 0.4678, 0.6238, 0.455, 0.6286, 0.4471, 0.6171, 0.4678, 0.6238, 0.451, 0.6137, 0.4184, 0.6176, 0.4219, 0.6237, 0.4388, 0.6122])
me_staff.materials.append(mat_mage)
me_staff.use_remesh_fix_poles = True
me_staff.use_remesh_preserve_attributes = False
me_staff.update()

# ---- objects
ob_staff = bpy.data.objects.new('staff', me_staff)

# ---- transforms, parenting, visibility, modifiers, constraints
ob_staff.location = (0.0, 0.0, 0.0)
_m = ob_staff.modifiers.new('Auto Smooth', 'NODES')
_m.node_group = ng_auto_smooth
_gi = [s.identifier for s in ng_auto_smooth.interface.items_tree if s.item_type == 'SOCKET' and s.in_out == 'INPUT']
_m[_gi[1]] = 0.7854  # Angle

# ---- collection membership
scene.collection.objects.link(ob_staff)

# ---- scene / render settings (as saved in the file)
scene.frame_start = 1; scene.frame_end = 250; scene.frame_set(1)
scene.render.engine = 'BLENDER_EEVEE_NEXT'
scene.cycles.sampling_pattern = 'TABULATED_SOBOL'
scene.eevee.ray_tracing_options.trace_max_roughness = 0.0
scene.view_settings.view_transform = 'Filmic'
bpy.context.view_layer.update()

# ---- added for rendering (the .blend has no active camera and no usable light): camera, sun
cam_auto = bpy.data.cameras.new('AutoCamera')
cam_auto.lens = 50.0
cam_auto.sensor_width = 36.0
cam_auto.clip_end = 1000.0
ob_auto_camera = bpy.data.objects.new('AutoCamera', cam_auto)
scene.collection.objects.link(ob_auto_camera)
ob_auto_camera.location = (2.12402, -2.49754, 1.84193)
ob_auto_camera.rotation_euler = (1.09748, -7.21219e-08, 0.694738)
scene.camera = ob_auto_camera
light_auto_sun = bpy.data.lights.new('AutoSun', 'SUN')
light_auto_sun.energy = 3.0
light_auto_sun.angle = 0.0523599
ob_auto_sun = bpy.data.objects.new('AutoSun', light_auto_sun)
scene.collection.objects.link(ob_auto_sun)
ob_auto_sun.rotation_euler = (0.872665, 0.174533, 0.523599)
bpy.context.view_layer.update()
